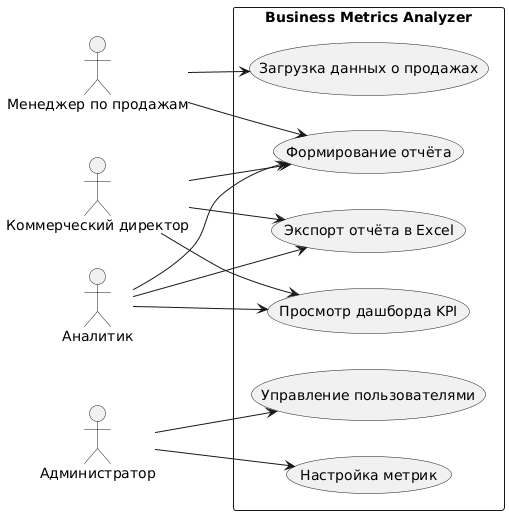

The diagram above was rendered by PlantUML. Its source (embedded in the PNG):
@startuml
left to right direction
actor "Коммерческий директор" as CD
actor "Менеджер по продажам" as MP
actor "Аналитик" as AN
actor "Администратор" as AD

rectangle "Business Metrics Analyzer" {
  usecase "Просмотр дашборда KPI" as UC1
  usecase "Формирование отчёта" as UC2
  usecase "Загрузка данных о продажах" as UC3
  usecase "Экспорт отчёта в Excel" as UC4
  usecase "Управление пользователями" as UC5
  usecase "Настройка метрик" as UC6
}

CD --> UC1
CD --> UC2
CD --> UC4
MP --> UC2
MP --> UC3
AN --> UC1
AN --> UC2
AN --> UC4
AD --> UC5
AD --> UC6


/' 
=========================================================
ТЕКСТОВОЕ ОПИСАНИЕ КЛЮЧЕВЫХ USE CASE (Задание 3, п. 5)
=========================================================

# Описание Use Case 1: Формирование отчёта
| Поле | Значение |
| --- | --- |
| **Название** | Формирование отчёта |
| **Актор** | Аналитик |
| **Предусловие** | Пользователь авторизован, данные загружены |
| **Основной поток** | 1. Пользователь выбирает тип отчёта.<br>2. Указывает период.<br>3. Нажимает «Сформировать».<br>4. Система формирует отчёт.<br>5. Пользователь просматривает отчёт. |
| **Альтернативный поток** | Если данных за период нет - система выводит сообщение об отсутствии данных. |
| **Постусловие** | Отчёт сформирован и доступен для экспорта |

---

# Описание Use Case 2: Загрузка данных о продажах
| Поле | Значение |
| --- | --- |
| **Название** | Загрузка данных о продажах |
| **Актор** | Менеджер по продажам |
| **Предусловие** | Пользователь авторизован и имеет права на загрузку |
| **Основной поток** | 1. Пользователь открывает раздел загрузки.<br>2. Выбирает файл с данными (CSV/Excel).<br>3. Нажимает «Загрузить».<br>4. Система проверяет и сохраняет данные. |
| **Альтернативный поток** | Если формат файла неверный - система выводит ошибку и отменяет загрузку. |
| **Постусловие** | Данные успешно сохранены в системе |
'/
@enduml